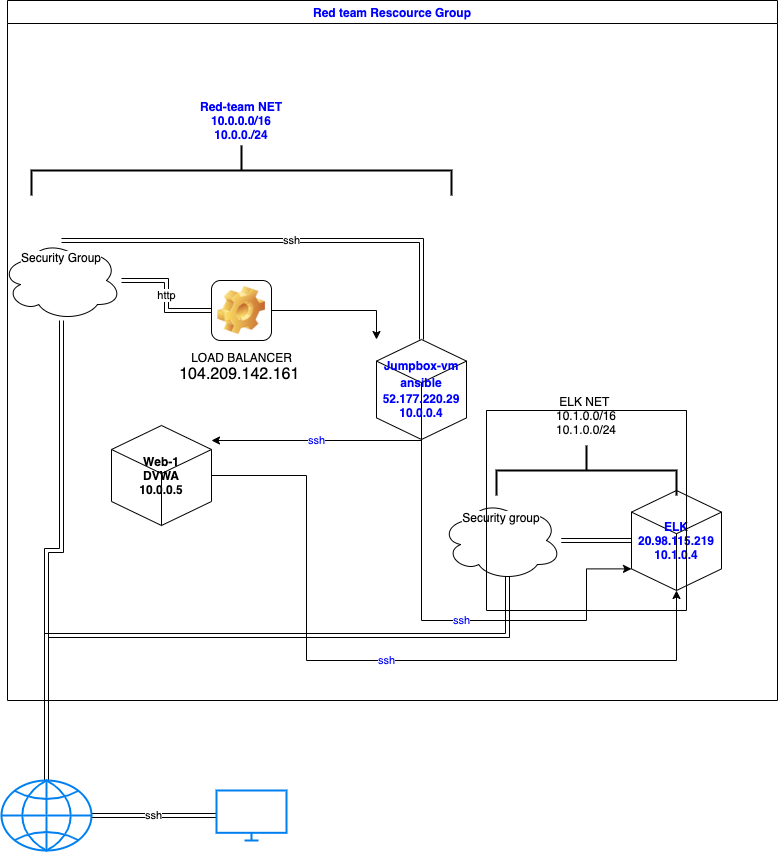

The diagram above was exported from draw.io. Its source (the exported page's mxGraphModel, read from the mxfile embedded in the PNG):
<mxGraphModel dx="946" dy="471" grid="1" gridSize="10" guides="1" tooltips="1" connect="0" arrows="1" fold="1" page="1" pageScale="1" pageWidth="827" pageHeight="1169" math="0" shadow="0">
  <root>
    <mxCell id="0" />
    <mxCell id="1" parent="0" />
    <mxCell id="ivqX0Bu-0WoJ56j2mir--54" value="ssh" style="edgeStyle=orthogonalEdgeStyle;rounded=0;orthogonalLoop=1;jettySize=auto;html=1;fontColor=#0000FF;entryX=0.5;entryY=1;entryDx=0;entryDy=0;entryPerimeter=0;" edge="1" parent="1" source="ivqX0Bu-0WoJ56j2mir--3" target="ivqX0Bu-0WoJ56j2mir--4">
      <mxGeometry relative="1" as="geometry">
        <mxPoint x="430" y="570" as="targetPoint" />
        <Array as="points">
          <mxPoint x="320" y="770" />
          <mxPoint x="690" y="770" />
        </Array>
      </mxGeometry>
    </mxCell>
    <mxCell id="ivqX0Bu-0WoJ56j2mir--3" value="&lt;b&gt;Web-1&lt;br&gt;DVWA&lt;br&gt;10.0.0.5&lt;br&gt;&lt;/b&gt;" style="html=1;whiteSpace=wrap;shape=isoCube2;backgroundOutline=1;isoAngle=15;" vertex="1" parent="1">
      <mxGeometry x="125" y="535" width="100" height="100" as="geometry" />
    </mxCell>
    <mxCell id="ivqX0Bu-0WoJ56j2mir--43" value="" style="edgeStyle=orthogonalEdgeStyle;shape=link;rounded=0;orthogonalLoop=1;jettySize=auto;html=1;" edge="1" parent="1" source="ivqX0Bu-0WoJ56j2mir--4" target="ivqX0Bu-0WoJ56j2mir--16">
      <mxGeometry relative="1" as="geometry" />
    </mxCell>
    <mxCell id="ivqX0Bu-0WoJ56j2mir--4" value="ELK&lt;br&gt;20.98.115.219&lt;br&gt;10.1.0.4" style="html=1;whiteSpace=wrap;shape=isoCube2;backgroundOutline=1;isoAngle=15;fontStyle=1;fontColor=#0000FF;strokeColor=default;" vertex="1" parent="1">
      <mxGeometry x="645" y="600" width="90" height="100" as="geometry" />
    </mxCell>
    <mxCell id="ivqX0Bu-0WoJ56j2mir--38" value="ssh" style="edgeStyle=orthogonalEdgeStyle;rounded=0;orthogonalLoop=1;jettySize=auto;html=1;shape=link;" edge="1" parent="1" source="ivqX0Bu-0WoJ56j2mir--6" target="ivqX0Bu-0WoJ56j2mir--7">
      <mxGeometry relative="1" as="geometry" />
    </mxCell>
    <mxCell id="ivqX0Bu-0WoJ56j2mir--6" value="" style="html=1;verticalLabelPosition=bottom;align=center;labelBackgroundColor=#ffffff;verticalAlign=top;strokeWidth=2;strokeColor=#0080F0;shadow=0;dashed=0;shape=mxgraph.ios7.icons.monitor;" vertex="1" parent="1">
      <mxGeometry x="230" y="900" width="70" height="50" as="geometry" />
    </mxCell>
    <mxCell id="ivqX0Bu-0WoJ56j2mir--39" value="" style="edgeStyle=orthogonalEdgeStyle;rounded=0;orthogonalLoop=1;jettySize=auto;html=1;shape=link;" edge="1" parent="1" source="ivqX0Bu-0WoJ56j2mir--7" target="ivqX0Bu-0WoJ56j2mir--18">
      <mxGeometry relative="1" as="geometry" />
    </mxCell>
    <mxCell id="ivqX0Bu-0WoJ56j2mir--41" value="" style="edgeStyle=orthogonalEdgeStyle;rounded=0;orthogonalLoop=1;jettySize=auto;html=1;entryX=0.55;entryY=0.95;entryDx=0;entryDy=0;entryPerimeter=0;shape=link;" edge="1" parent="1" source="ivqX0Bu-0WoJ56j2mir--7" target="ivqX0Bu-0WoJ56j2mir--16">
      <mxGeometry relative="1" as="geometry">
        <mxPoint x="505" y="690" as="targetPoint" />
        <Array as="points">
          <mxPoint x="521" y="745" />
        </Array>
      </mxGeometry>
    </mxCell>
    <mxCell id="ivqX0Bu-0WoJ56j2mir--7" value="" style="html=1;verticalLabelPosition=bottom;align=center;labelBackgroundColor=#ffffff;verticalAlign=top;strokeWidth=2;strokeColor=#0080F0;shadow=0;dashed=0;shape=mxgraph.ios7.icons.globe;" vertex="1" parent="1">
      <mxGeometry x="15" y="890" width="90" height="70" as="geometry" />
    </mxCell>
    <mxCell id="ivqX0Bu-0WoJ56j2mir--12" value="ssh" style="edgeStyle=orthogonalEdgeStyle;rounded=0;orthogonalLoop=1;jettySize=auto;html=1;shape=link;entryX=0.5;entryY=0;entryDx=0;entryDy=0;entryPerimeter=0;" edge="1" parent="1" source="ivqX0Bu-0WoJ56j2mir--18" target="ivqX0Bu-0WoJ56j2mir--52">
      <mxGeometry relative="1" as="geometry">
        <mxPoint x="545" y="400" as="targetPoint" />
        <mxPoint x="110" y="350" as="sourcePoint" />
        <Array as="points">
          <mxPoint x="110" y="350" />
          <mxPoint x="435" y="350" />
        </Array>
      </mxGeometry>
    </mxCell>
    <mxCell id="ivqX0Bu-0WoJ56j2mir--19" value="http" style="edgeStyle=orthogonalEdgeStyle;rounded=0;orthogonalLoop=1;jettySize=auto;html=1;shape=link;" edge="1" parent="1" source="ivqX0Bu-0WoJ56j2mir--9" target="ivqX0Bu-0WoJ56j2mir--18">
      <mxGeometry relative="1" as="geometry" />
    </mxCell>
    <mxCell id="ivqX0Bu-0WoJ56j2mir--60" value="" style="edgeStyle=orthogonalEdgeStyle;rounded=0;orthogonalLoop=1;jettySize=auto;html=1;fontColor=#0000FF;" edge="1" parent="1" source="ivqX0Bu-0WoJ56j2mir--9" target="ivqX0Bu-0WoJ56j2mir--52">
      <mxGeometry relative="1" as="geometry">
        <Array as="points">
          <mxPoint x="390" y="420" />
        </Array>
      </mxGeometry>
    </mxCell>
    <mxCell id="ivqX0Bu-0WoJ56j2mir--9" value="LOAD BALANCER&lt;br&gt;&lt;span style=&quot;font-family: &amp;#34;az_ea_font&amp;#34; , &amp;#34;segoe ui&amp;#34; , &amp;#34;az_font&amp;#34; , , , , &amp;#34;roboto&amp;#34; , &amp;#34;oxygen&amp;#34; , &amp;#34;ubuntu&amp;#34; , &amp;#34;cantarell&amp;#34; , &amp;#34;open sans&amp;#34; , &amp;#34;helvetica neue&amp;#34; , sans-serif ; font-size: 16px&quot;&gt;104.209.142.161&amp;nbsp;&lt;/span&gt;" style="icon;html=1;image=img/clipart/Gear_128x128.png" vertex="1" parent="1">
      <mxGeometry x="225" y="390" width="60" height="60" as="geometry" />
    </mxCell>
    <mxCell id="ivqX0Bu-0WoJ56j2mir--42" value="" style="edgeStyle=orthogonalEdgeStyle;rounded=0;orthogonalLoop=1;jettySize=auto;html=1;shape=link;" edge="1" parent="1" source="ivqX0Bu-0WoJ56j2mir--16">
      <mxGeometry relative="1" as="geometry">
        <mxPoint x="615" y="650" as="targetPoint" />
      </mxGeometry>
    </mxCell>
    <mxCell id="ivqX0Bu-0WoJ56j2mir--16" value="Security group" style="ellipse;shape=cloud;whiteSpace=wrap;html=1;rounded=1;fontStyle=0;verticalAlign=top;labelBackgroundColor=#ffffff;spacing=0;spacingTop=6;spacingLeft=0;" vertex="1" parent="1">
      <mxGeometry x="455" y="610" width="120" height="80" as="geometry" />
    </mxCell>
    <mxCell id="ivqX0Bu-0WoJ56j2mir--18" value="Security Group" style="ellipse;shape=cloud;whiteSpace=wrap;html=1;rounded=1;fontStyle=0;verticalAlign=top;labelBackgroundColor=#ffffff;spacing=0;spacingTop=6;spacingLeft=0;" vertex="1" parent="1">
      <mxGeometry x="15" y="350" width="120" height="80" as="geometry" />
    </mxCell>
    <mxCell id="ivqX0Bu-0WoJ56j2mir--44" value="" style="strokeWidth=2;html=1;shape=mxgraph.flowchart.annotation_2;align=left;labelPosition=right;pointerEvents=1;rotation=90;" vertex="1" parent="1">
      <mxGeometry x="575" y="490" width="50" height="180" as="geometry" />
    </mxCell>
    <mxCell id="ivqX0Bu-0WoJ56j2mir--49" value="ELK NET&amp;nbsp; 10.1.0.0/16&lt;br&gt;10.1.0.0/24" style="text;html=1;strokeColor=none;fillColor=none;align=center;verticalAlign=middle;whiteSpace=wrap;rounded=0;" vertex="1" parent="1">
      <mxGeometry x="543" y="500" width="114" height="49" as="geometry" />
    </mxCell>
    <mxCell id="ivqX0Bu-0WoJ56j2mir--55" value="ssh" style="edgeStyle=orthogonalEdgeStyle;rounded=0;orthogonalLoop=1;jettySize=auto;html=1;fontColor=#0000FF;entryX=0;entryY=0;entryDx=0;entryDy=78.39291168278956;entryPerimeter=0;" edge="1" parent="1" source="ivqX0Bu-0WoJ56j2mir--52" target="ivqX0Bu-0WoJ56j2mir--4">
      <mxGeometry relative="1" as="geometry">
        <mxPoint x="680" y="710" as="targetPoint" />
        <Array as="points">
          <mxPoint x="435" y="730" />
          <mxPoint x="600" y="730" />
          <mxPoint x="600" y="678" />
        </Array>
      </mxGeometry>
    </mxCell>
    <mxCell id="ivqX0Bu-0WoJ56j2mir--67" value="ssh" style="edgeStyle=orthogonalEdgeStyle;rounded=0;orthogonalLoop=1;jettySize=auto;html=1;fontColor=#0000FF;" edge="1" parent="1" source="ivqX0Bu-0WoJ56j2mir--52" target="ivqX0Bu-0WoJ56j2mir--3">
      <mxGeometry relative="1" as="geometry">
        <mxPoint x="240" y="550" as="targetPoint" />
        <Array as="points">
          <mxPoint x="435" y="550" />
        </Array>
      </mxGeometry>
    </mxCell>
    <mxCell id="ivqX0Bu-0WoJ56j2mir--52" value="" style="html=1;whiteSpace=wrap;shape=isoCube2;backgroundOutline=1;isoAngle=15;fontColor=#0000FF;strokeColor=default;" vertex="1" parent="1">
      <mxGeometry x="390" y="449" width="90" height="100" as="geometry" />
    </mxCell>
    <mxCell id="ivqX0Bu-0WoJ56j2mir--58" value="&lt;b&gt;Jumpbox-vm ansible&lt;span style=&quot;color: rgb(0 , 0 , 0) ; font-size: 16px ; background-color: rgb(255 , 255 , 255)&quot;&gt;&lt;br&gt;&lt;/span&gt;52.177.220.29&lt;br&gt;10.0.0.4&lt;/b&gt;" style="text;html=1;strokeColor=none;fillColor=none;align=center;verticalAlign=middle;whiteSpace=wrap;rounded=0;fontColor=#0000FF;" vertex="1" parent="1">
      <mxGeometry x="395" y="484" width="80" height="30" as="geometry" />
    </mxCell>
    <mxCell id="ivqX0Bu-0WoJ56j2mir--61" value="" style="strokeWidth=2;html=1;shape=mxgraph.flowchart.annotation_2;align=left;labelPosition=right;pointerEvents=1;fontColor=#0000FF;rotation=90;" vertex="1" parent="1">
      <mxGeometry x="230" y="70" width="50" height="420" as="geometry" />
    </mxCell>
    <mxCell id="ivqX0Bu-0WoJ56j2mir--63" value="&lt;b&gt;Red-team NET&lt;br&gt;10.0.0.0/16&lt;br&gt;10.0.0./24&lt;br&gt;&lt;/b&gt;" style="text;html=1;strokeColor=none;fillColor=none;align=center;verticalAlign=middle;whiteSpace=wrap;rounded=0;fontColor=#0000FF;" vertex="1" parent="1">
      <mxGeometry x="200" y="220" width="110" height="20" as="geometry" />
    </mxCell>
    <mxCell id="ivqX0Bu-0WoJ56j2mir--68" value="" style="swimlane;startSize=0;fontColor=#0000FF;strokeColor=default;" vertex="1" parent="1">
      <mxGeometry x="500" y="520" width="200" height="200" as="geometry" />
    </mxCell>
    <mxCell id="ivqX0Bu-0WoJ56j2mir--69" value="Red team Rescource Group" style="swimlane;horizontal=0;fontColor=#0000FF;strokeColor=default;rotation=90;" vertex="1" parent="1">
      <mxGeometry x="56" y="75" width="700" height="770" as="geometry" />
    </mxCell>
  </root>
</mxGraphModel>